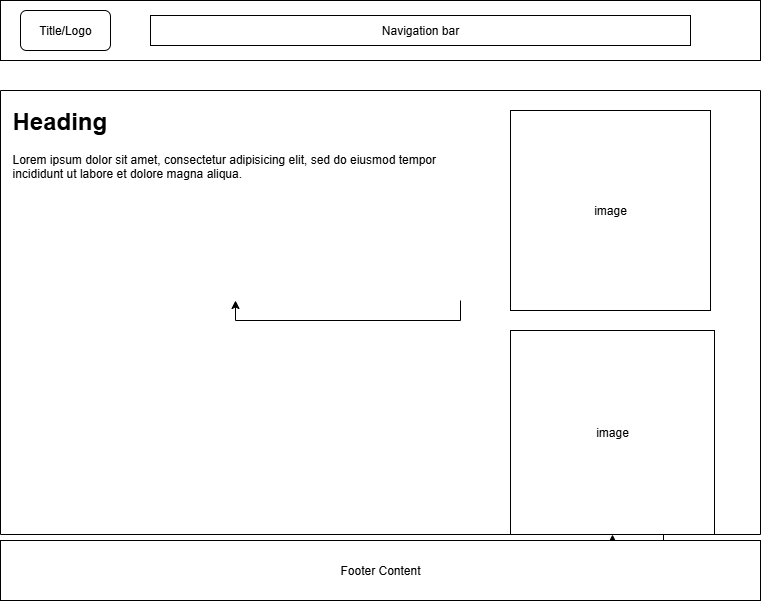

The diagram above was exported from draw.io. Its source (the exported page's mxGraphModel, read from the mxfile embedded in the PNG):
<mxGraphModel dx="872" dy="431" grid="1" gridSize="10" guides="1" tooltips="1" connect="1" arrows="1" fold="1" page="1" pageScale="1" pageWidth="1169" pageHeight="827" math="0" shadow="0">
  <root>
    <mxCell id="0" />
    <mxCell id="1" parent="0" />
    <mxCell id="CvRWOxypacWr16OIA1RL-1" value="" style="rounded=0;whiteSpace=wrap;html=1;" vertex="1" parent="1">
      <mxGeometry x="40" y="20" width="760" height="60" as="geometry" />
    </mxCell>
    <mxCell id="CvRWOxypacWr16OIA1RL-2" value="Title/Logo" style="rounded=1;whiteSpace=wrap;html=1;" vertex="1" parent="1">
      <mxGeometry x="60" y="30" width="90" height="40" as="geometry" />
    </mxCell>
    <mxCell id="CvRWOxypacWr16OIA1RL-3" value="Navigation bar" style="rounded=0;whiteSpace=wrap;html=1;" vertex="1" parent="1">
      <mxGeometry x="190" y="35" width="540" height="30" as="geometry" />
    </mxCell>
    <mxCell id="CvRWOxypacWr16OIA1RL-15" value="" style="swimlane;startSize=0;strokeColor=default;" vertex="1" parent="1">
      <mxGeometry x="40" y="110" width="760" height="444" as="geometry" />
    </mxCell>
    <mxCell id="CvRWOxypacWr16OIA1RL-16" value="&lt;h1 style=&quot;margin-top: 0px;&quot;&gt;Heading&lt;/h1&gt;&lt;p&gt;Lorem ipsum dolor sit amet, consectetur adipisicing elit, sed do eiusmod tempor incididunt ut labore et dolore magna aliqua.&lt;/p&gt;" style="text;html=1;whiteSpace=wrap;overflow=hidden;rounded=0;" vertex="1" parent="CvRWOxypacWr16OIA1RL-15">
      <mxGeometry x="10" y="10" width="450" height="200" as="geometry" />
    </mxCell>
    <mxCell id="CvRWOxypacWr16OIA1RL-18" value="image" style="whiteSpace=wrap;html=1;aspect=fixed;" vertex="1" parent="CvRWOxypacWr16OIA1RL-15">
      <mxGeometry x="510" y="20" width="200" height="200" as="geometry" />
    </mxCell>
    <mxCell id="CvRWOxypacWr16OIA1RL-19" value="image" style="whiteSpace=wrap;html=1;aspect=fixed;" vertex="1" parent="CvRWOxypacWr16OIA1RL-15">
      <mxGeometry x="510" y="240" width="204" height="204" as="geometry" />
    </mxCell>
    <mxCell id="CvRWOxypacWr16OIA1RL-20" style="edgeStyle=orthogonalEdgeStyle;rounded=0;orthogonalLoop=1;jettySize=auto;html=1;exitX=1;exitY=1;exitDx=0;exitDy=0;" edge="1" parent="CvRWOxypacWr16OIA1RL-15" source="CvRWOxypacWr16OIA1RL-16" target="CvRWOxypacWr16OIA1RL-16">
      <mxGeometry relative="1" as="geometry" />
    </mxCell>
    <mxCell id="CvRWOxypacWr16OIA1RL-21" style="edgeStyle=orthogonalEdgeStyle;rounded=0;orthogonalLoop=1;jettySize=auto;html=1;exitX=0.75;exitY=1;exitDx=0;exitDy=0;" edge="1" parent="CvRWOxypacWr16OIA1RL-15" source="CvRWOxypacWr16OIA1RL-19" target="CvRWOxypacWr16OIA1RL-19">
      <mxGeometry relative="1" as="geometry" />
    </mxCell>
    <mxCell id="CvRWOxypacWr16OIA1RL-17" value="Footer Content" style="rounded=0;whiteSpace=wrap;html=1;" vertex="1" parent="1">
      <mxGeometry x="40" y="560" width="760" height="60" as="geometry" />
    </mxCell>
  </root>
</mxGraphModel>